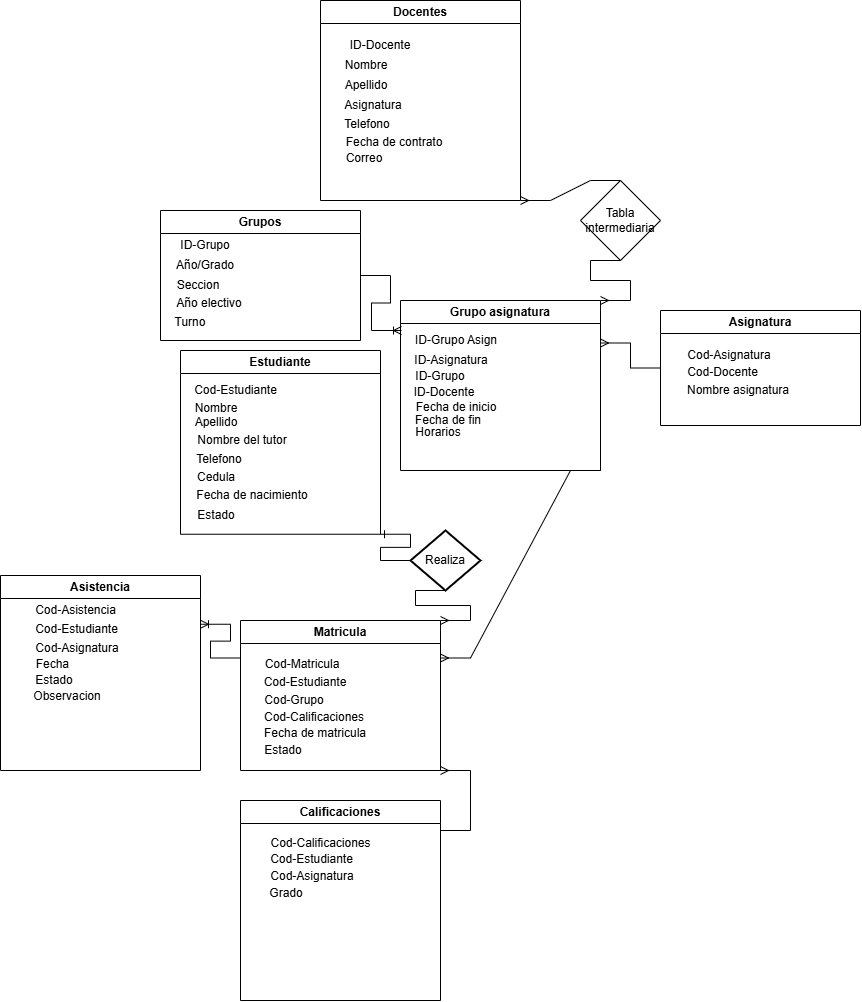

The diagram above was exported from draw.io. Its source (the exported page's mxGraphModel, read from the mxfile embedded in the PNG):
<mxGraphModel dx="2738" dy="3371" grid="1" gridSize="10" guides="1" tooltips="1" connect="1" arrows="1" fold="1" page="1" pageScale="1" pageWidth="827" pageHeight="1169" math="0" shadow="0">
  <root>
    <mxCell id="0" />
    <mxCell id="1" parent="0" />
    <mxCell id="Zbs10WPfAtd_NpOaAnXm-1" parent="1" style="swimlane;whiteSpace=wrap;html=1;" value="Docentes" vertex="1">
      <mxGeometry height="200" width="200" x="-170" y="-1260" as="geometry">
        <mxRectangle height="30" width="90" x="-690" y="30" as="alternateBounds" />
      </mxGeometry>
    </mxCell>
    <mxCell id="IBZUKsfNtLcwFoylehwH-3" parent="Zbs10WPfAtd_NpOaAnXm-1" style="text;html=1;whiteSpace=wrap;strokeColor=none;fillColor=none;align=center;verticalAlign=middle;rounded=0;" value="ID-Docente" vertex="1">
      <mxGeometry height="30" width="100" x="10" y="30" as="geometry" />
    </mxCell>
    <mxCell id="IBZUKsfNtLcwFoylehwH-4" parent="Zbs10WPfAtd_NpOaAnXm-1" style="text;html=1;whiteSpace=wrap;strokeColor=none;fillColor=none;align=center;verticalAlign=middle;rounded=0;" value="Nombre" vertex="1">
      <mxGeometry height="30" width="60" x="16" y="50" as="geometry" />
    </mxCell>
    <mxCell id="IBZUKsfNtLcwFoylehwH-5" parent="Zbs10WPfAtd_NpOaAnXm-1" style="text;html=1;whiteSpace=wrap;strokeColor=none;fillColor=none;align=center;verticalAlign=middle;rounded=0;" value="Apellido" vertex="1">
      <mxGeometry height="30" width="60" x="16" y="70" as="geometry" />
    </mxCell>
    <mxCell id="IBZUKsfNtLcwFoylehwH-6" parent="Zbs10WPfAtd_NpOaAnXm-1" style="text;html=1;whiteSpace=wrap;strokeColor=none;fillColor=none;align=center;verticalAlign=middle;rounded=0;" value="Asignatura" vertex="1">
      <mxGeometry height="30" width="60" x="23" y="90" as="geometry" />
    </mxCell>
    <mxCell id="IBZUKsfNtLcwFoylehwH-7" parent="Zbs10WPfAtd_NpOaAnXm-1" style="text;html=1;whiteSpace=wrap;strokeColor=none;fillColor=none;align=center;verticalAlign=middle;rounded=0;" value="Telefono" vertex="1">
      <mxGeometry height="30" width="60" x="17" y="109" as="geometry" />
    </mxCell>
    <mxCell id="IBZUKsfNtLcwFoylehwH-8" parent="Zbs10WPfAtd_NpOaAnXm-1" style="text;html=1;whiteSpace=wrap;strokeColor=none;fillColor=none;align=center;verticalAlign=middle;rounded=0;" value="Fecha de contrato" vertex="1">
      <mxGeometry height="30" width="100" x="24" y="127" as="geometry" />
    </mxCell>
    <mxCell id="IBZUKsfNtLcwFoylehwH-31" parent="Zbs10WPfAtd_NpOaAnXm-1" style="text;html=1;whiteSpace=wrap;strokeColor=none;fillColor=none;align=center;verticalAlign=middle;rounded=0;" value="Correo" vertex="1">
      <mxGeometry height="30" width="60" x="14" y="143" as="geometry" />
    </mxCell>
    <mxCell id="Zbs10WPfAtd_NpOaAnXm-3" parent="1" style="swimlane;whiteSpace=wrap;html=1;" value="Estudiante" vertex="1">
      <mxGeometry height="183.75" width="200" x="-310" y="-910" as="geometry" />
    </mxCell>
    <mxCell id="IBZUKsfNtLcwFoylehwH-17" parent="Zbs10WPfAtd_NpOaAnXm-3" style="text;html=1;whiteSpace=wrap;strokeColor=none;fillColor=none;align=center;verticalAlign=middle;rounded=0;" value="Cod-Estudiante" vertex="1">
      <mxGeometry height="20" width="93" x="9" y="30" as="geometry" />
    </mxCell>
    <mxCell id="IBZUKsfNtLcwFoylehwH-18" parent="Zbs10WPfAtd_NpOaAnXm-3" style="text;html=1;whiteSpace=wrap;strokeColor=none;fillColor=none;align=center;verticalAlign=middle;rounded=0;" value="Nombre" vertex="1">
      <mxGeometry height="19" width="60" x="6" y="48" as="geometry" />
    </mxCell>
    <mxCell id="IBZUKsfNtLcwFoylehwH-19" parent="Zbs10WPfAtd_NpOaAnXm-3" style="text;html=1;whiteSpace=wrap;strokeColor=none;fillColor=none;align=center;verticalAlign=middle;rounded=0;" value="Apellido" vertex="1">
      <mxGeometry height="10" width="60" x="6" y="67" as="geometry" />
    </mxCell>
    <mxCell id="IBZUKsfNtLcwFoylehwH-23" parent="Zbs10WPfAtd_NpOaAnXm-3" style="text;html=1;whiteSpace=wrap;strokeColor=none;fillColor=none;align=center;verticalAlign=middle;rounded=0;" value="Fecha de nacimiento" vertex="1">
      <mxGeometry height="30" width="120" x="12" y="130" as="geometry" />
    </mxCell>
    <mxCell id="IBZUKsfNtLcwFoylehwH-26" parent="Zbs10WPfAtd_NpOaAnXm-3" style="text;html=1;whiteSpace=wrap;strokeColor=none;fillColor=none;align=center;verticalAlign=middle;rounded=0;" value="Estado" vertex="1">
      <mxGeometry height="30" width="60" x="6" y="150" as="geometry" />
    </mxCell>
    <mxCell id="nyE0frf6dwJGWu9Qz6YL-50" parent="Zbs10WPfAtd_NpOaAnXm-3" style="text;html=1;whiteSpace=wrap;strokeColor=none;fillColor=none;align=center;verticalAlign=middle;rounded=0;" value="Telefono" vertex="1">
      <mxGeometry height="30" width="60" x="9" y="94" as="geometry" />
    </mxCell>
    <mxCell id="nyE0frf6dwJGWu9Qz6YL-52" parent="Zbs10WPfAtd_NpOaAnXm-3" style="text;html=1;whiteSpace=wrap;strokeColor=none;fillColor=none;align=center;verticalAlign=middle;rounded=0;" value="Cedula" vertex="1">
      <mxGeometry height="30" width="60" x="6" y="112" as="geometry" />
    </mxCell>
    <mxCell id="nyE0frf6dwJGWu9Qz6YL-51" parent="Zbs10WPfAtd_NpOaAnXm-3" style="text;html=1;whiteSpace=wrap;strokeColor=none;fillColor=none;align=center;verticalAlign=middle;rounded=0;" value="Nombre del tutor" vertex="1">
      <mxGeometry height="26" width="110" x="7" y="77" as="geometry" />
    </mxCell>
    <mxCell id="Zbs10WPfAtd_NpOaAnXm-4" parent="1" style="swimlane;whiteSpace=wrap;html=1;" value="Asignatura" vertex="1">
      <mxGeometry height="115" width="200" x="170" y="-950" as="geometry" />
    </mxCell>
    <mxCell id="IBZUKsfNtLcwFoylehwH-28" parent="Zbs10WPfAtd_NpOaAnXm-4" style="text;html=1;whiteSpace=wrap;strokeColor=none;fillColor=none;align=center;verticalAlign=middle;rounded=0;" value="Cod-Docente" vertex="1">
      <mxGeometry height="30" width="73" x="26" y="47" as="geometry" />
    </mxCell>
    <mxCell id="IBZUKsfNtLcwFoylehwH-29" parent="Zbs10WPfAtd_NpOaAnXm-4" style="text;html=1;whiteSpace=wrap;strokeColor=none;fillColor=none;align=center;verticalAlign=middle;rounded=0;" value="Cod-Asignatura" vertex="1">
      <mxGeometry height="30" width="90" x="24" y="30" as="geometry" />
    </mxCell>
    <mxCell id="IBZUKsfNtLcwFoylehwH-30" parent="Zbs10WPfAtd_NpOaAnXm-4" style="text;html=1;whiteSpace=wrap;strokeColor=none;fillColor=none;align=center;verticalAlign=middle;rounded=0;" value="Nombre asignatura" vertex="1">
      <mxGeometry height="30" width="130" x="13" y="65" as="geometry" />
    </mxCell>
    <mxCell id="Zbs10WPfAtd_NpOaAnXm-5" parent="1" style="swimlane;whiteSpace=wrap;html=1;" value="Matricula" vertex="1">
      <mxGeometry height="150" width="200" x="-250" y="-640" as="geometry" />
    </mxCell>
    <mxCell id="IBZUKsfNtLcwFoylehwH-35" parent="Zbs10WPfAtd_NpOaAnXm-5" style="text;html=1;whiteSpace=wrap;strokeColor=none;fillColor=none;align=center;verticalAlign=middle;rounded=0;" value="Cod-Estudiante" vertex="1">
      <mxGeometry height="30" width="100" x="15" y="47" as="geometry" />
    </mxCell>
    <mxCell id="IBZUKsfNtLcwFoylehwH-36" parent="Zbs10WPfAtd_NpOaAnXm-5" style="text;html=1;whiteSpace=wrap;strokeColor=none;fillColor=none;align=center;verticalAlign=middle;rounded=0;" value="Cod-Grupo" vertex="1">
      <mxGeometry height="30" width="124" x="-8" y="65" as="geometry" />
    </mxCell>
    <mxCell id="IBZUKsfNtLcwFoylehwH-37" parent="Zbs10WPfAtd_NpOaAnXm-5" style="text;html=1;whiteSpace=wrap;strokeColor=none;fillColor=none;align=center;verticalAlign=middle;rounded=0;" value="Fecha de matricula" vertex="1">
      <mxGeometry height="30" width="110" x="20" y="98" as="geometry" />
    </mxCell>
    <mxCell id="IBZUKsfNtLcwFoylehwH-39" parent="Zbs10WPfAtd_NpOaAnXm-5" style="text;html=1;whiteSpace=wrap;strokeColor=none;fillColor=none;align=center;verticalAlign=middle;rounded=0;" value="Estado" vertex="1">
      <mxGeometry height="30" width="60" x="13" y="115" as="geometry" />
    </mxCell>
    <mxCell id="IBZUKsfNtLcwFoylehwH-43" parent="Zbs10WPfAtd_NpOaAnXm-5" style="text;html=1;whiteSpace=wrap;strokeColor=none;fillColor=none;align=center;verticalAlign=middle;rounded=0;" value="Cod-Matricula" vertex="1">
      <mxGeometry height="30" width="100" x="12" y="29" as="geometry" />
    </mxCell>
    <mxCell id="nyE0frf6dwJGWu9Qz6YL-62" parent="Zbs10WPfAtd_NpOaAnXm-5" style="text;html=1;whiteSpace=wrap;strokeColor=none;fillColor=none;align=center;verticalAlign=middle;rounded=0;" value="Cod-Calificaciones" vertex="1">
      <mxGeometry height="30" width="110" x="19" y="82" as="geometry" />
    </mxCell>
    <mxCell id="IBZUKsfNtLcwFoylehwH-2" parent="1" style="swimlane;whiteSpace=wrap;html=1;" value="Calificaciones" vertex="1">
      <mxGeometry height="200" width="200" x="-250" y="-460" as="geometry" />
    </mxCell>
    <mxCell id="IBZUKsfNtLcwFoylehwH-77" parent="IBZUKsfNtLcwFoylehwH-2" style="text;html=1;whiteSpace=wrap;strokeColor=none;fillColor=none;align=center;verticalAlign=middle;rounded=0;" value="Cod-Calificaciones" vertex="1">
      <mxGeometry height="30" width="119" x="21" y="28" as="geometry" />
    </mxCell>
    <mxCell id="IBZUKsfNtLcwFoylehwH-78" parent="IBZUKsfNtLcwFoylehwH-2" style="text;html=1;whiteSpace=wrap;strokeColor=none;fillColor=none;align=center;verticalAlign=middle;rounded=0;" value="Cod-Estudiante" vertex="1">
      <mxGeometry height="30" width="93" x="25" y="44" as="geometry" />
    </mxCell>
    <mxCell id="IBZUKsfNtLcwFoylehwH-79" parent="IBZUKsfNtLcwFoylehwH-2" style="text;html=1;whiteSpace=wrap;strokeColor=none;fillColor=none;align=center;verticalAlign=middle;rounded=0;" value="Cod-Asignatura" vertex="1">
      <mxGeometry height="30" width="90" x="27" y="61" as="geometry" />
    </mxCell>
    <mxCell id="IBZUKsfNtLcwFoylehwH-80" parent="IBZUKsfNtLcwFoylehwH-2" style="text;html=1;whiteSpace=wrap;strokeColor=none;fillColor=none;align=center;verticalAlign=middle;rounded=0;" value="Grado" vertex="1">
      <mxGeometry height="30" width="60" x="16" y="78" as="geometry" />
    </mxCell>
    <mxCell id="IBZUKsfNtLcwFoylehwH-25" parent="1" style="swimlane;whiteSpace=wrap;html=1;" value="Asistencia" vertex="1">
      <mxGeometry height="195" width="200" x="-490" y="-685" as="geometry" />
    </mxCell>
    <mxCell id="IBZUKsfNtLcwFoylehwH-68" parent="IBZUKsfNtLcwFoylehwH-25" style="text;html=1;whiteSpace=wrap;strokeColor=none;fillColor=none;align=center;verticalAlign=middle;rounded=0;" value="Fecha&amp;nbsp;" vertex="1">
      <mxGeometry height="30" width="60" x="24" y="74" as="geometry" />
    </mxCell>
    <mxCell id="IBZUKsfNtLcwFoylehwH-69" parent="IBZUKsfNtLcwFoylehwH-25" style="text;html=1;whiteSpace=wrap;strokeColor=none;fillColor=none;align=center;verticalAlign=middle;rounded=0;" value="Estado" vertex="1">
      <mxGeometry height="30" width="60" x="24" y="90" as="geometry" />
    </mxCell>
    <mxCell id="IBZUKsfNtLcwFoylehwH-71" parent="IBZUKsfNtLcwFoylehwH-25" style="text;html=1;whiteSpace=wrap;strokeColor=none;fillColor=none;align=center;verticalAlign=middle;rounded=0;" value="Observacion" vertex="1">
      <mxGeometry height="30" width="60" x="37" y="106" as="geometry" />
    </mxCell>
    <mxCell id="IBZUKsfNtLcwFoylehwH-74" parent="IBZUKsfNtLcwFoylehwH-25" style="text;html=1;whiteSpace=wrap;strokeColor=none;fillColor=none;align=center;verticalAlign=middle;rounded=0;" value="Cod-Asistencia" vertex="1">
      <mxGeometry height="30" width="93" x="29" y="20" as="geometry" />
    </mxCell>
    <mxCell id="IBZUKsfNtLcwFoylehwH-73" parent="IBZUKsfNtLcwFoylehwH-25" style="text;html=1;whiteSpace=wrap;strokeColor=none;fillColor=none;align=center;verticalAlign=middle;rounded=0;" value="Cod-Estudiante" vertex="1">
      <mxGeometry height="30" width="93" x="30" y="39" as="geometry" />
    </mxCell>
    <mxCell id="IBZUKsfNtLcwFoylehwH-75" parent="IBZUKsfNtLcwFoylehwH-25" style="text;html=1;whiteSpace=wrap;strokeColor=none;fillColor=none;align=center;verticalAlign=middle;rounded=0;" value="Cod-Asignatura" vertex="1">
      <mxGeometry height="30" width="90" x="32" y="58" as="geometry" />
    </mxCell>
    <mxCell id="c4iGVYToNZrz1mQkMeMU-3" edge="1" parent="1" source="Zbs10WPfAtd_NpOaAnXm-5" style="edgeStyle=entityRelationEdgeStyle;fontSize=12;html=1;endArrow=ERoneToMany;rounded=0;entryX=1;entryY=0.25;entryDx=0;entryDy=0;exitX=0;exitY=0.25;exitDx=0;exitDy=0;" target="IBZUKsfNtLcwFoylehwH-25" value="">
      <mxGeometry height="100" relative="1" width="100" as="geometry">
        <mxPoint x="-160" y="-280" as="sourcePoint" />
        <mxPoint y="-20" as="targetPoint" />
      </mxGeometry>
    </mxCell>
    <mxCell id="DhP3teFxWmT_rNTcu3Ku-8" parent="1" style="strokeWidth=2;html=1;shape=mxgraph.flowchart.decision;whiteSpace=wrap;" value="Realiza" vertex="1">
      <mxGeometry height="60" width="70" x="-80" y="-730" as="geometry" />
    </mxCell>
    <mxCell id="DhP3teFxWmT_rNTcu3Ku-9" edge="1" parent="1" source="DhP3teFxWmT_rNTcu3Ku-8" style="edgeStyle=entityRelationEdgeStyle;fontSize=12;html=1;endArrow=ERone;endFill=1;rounded=0;exitX=0;exitY=0.5;exitDx=0;exitDy=0;exitPerimeter=0;entryX=1;entryY=1;entryDx=0;entryDy=0;" target="Zbs10WPfAtd_NpOaAnXm-3" value="">
      <mxGeometry height="100" relative="1" width="100" as="geometry">
        <mxPoint x="-370" y="-220" as="sourcePoint" />
        <mxPoint x="-260" y="-310" as="targetPoint" />
      </mxGeometry>
    </mxCell>
    <mxCell id="DhP3teFxWmT_rNTcu3Ku-10" edge="1" parent="1" source="DhP3teFxWmT_rNTcu3Ku-8" style="edgeStyle=entityRelationEdgeStyle;fontSize=12;html=1;endArrow=ERmany;rounded=0;entryX=1;entryY=0;entryDx=0;entryDy=0;exitX=0.5;exitY=1;exitDx=0;exitDy=0;exitPerimeter=0;" target="Zbs10WPfAtd_NpOaAnXm-5" value="">
      <mxGeometry height="100" relative="1" width="100" as="geometry">
        <mxPoint x="110" y="-588.91" as="sourcePoint" />
        <mxPoint x="50" y="-631.0974999999997" as="targetPoint" />
      </mxGeometry>
    </mxCell>
    <mxCell id="nyE0frf6dwJGWu9Qz6YL-34" parent="1" style="swimlane;whiteSpace=wrap;html=1;" value="Grupo asignatura" vertex="1">
      <mxGeometry height="170" width="200" x="-90" y="-960" as="geometry" />
    </mxCell>
    <mxCell id="nyE0frf6dwJGWu9Qz6YL-41" parent="nyE0frf6dwJGWu9Qz6YL-34" style="text;html=1;whiteSpace=wrap;strokeColor=none;fillColor=none;align=center;verticalAlign=middle;rounded=0;" value="ID-Grupo Asign" vertex="1">
      <mxGeometry height="20" width="110" x="1" y="30" as="geometry" />
    </mxCell>
    <mxCell id="nyE0frf6dwJGWu9Qz6YL-42" parent="nyE0frf6dwJGWu9Qz6YL-34" style="text;html=1;whiteSpace=wrap;strokeColor=none;fillColor=none;align=center;verticalAlign=middle;rounded=0;" value="ID-Asignatura" vertex="1">
      <mxGeometry height="20" width="100" x="1" y="50" as="geometry" />
    </mxCell>
    <mxCell id="nyE0frf6dwJGWu9Qz6YL-43" parent="nyE0frf6dwJGWu9Qz6YL-34" style="text;html=1;whiteSpace=wrap;strokeColor=none;fillColor=none;align=center;verticalAlign=middle;rounded=0;" value="ID-Docente" vertex="1">
      <mxGeometry height="10" width="90" x="-1" y="87" as="geometry" />
    </mxCell>
    <mxCell id="nyE0frf6dwJGWu9Qz6YL-53" parent="nyE0frf6dwJGWu9Qz6YL-34" style="text;html=1;whiteSpace=wrap;strokeColor=none;fillColor=none;align=center;verticalAlign=middle;rounded=0;" value="Fecha de inicio" vertex="1">
      <mxGeometry height="20" width="90" x="11" y="97" as="geometry" />
    </mxCell>
    <mxCell id="nyE0frf6dwJGWu9Qz6YL-54" parent="nyE0frf6dwJGWu9Qz6YL-34" style="text;html=1;whiteSpace=wrap;strokeColor=none;fillColor=none;align=center;verticalAlign=middle;rounded=0;" value="Fecha de fin" vertex="1">
      <mxGeometry height="20" width="90" x="3" y="110" as="geometry" />
    </mxCell>
    <mxCell id="nyE0frf6dwJGWu9Qz6YL-55" parent="nyE0frf6dwJGWu9Qz6YL-34" style="text;html=1;whiteSpace=wrap;strokeColor=none;fillColor=none;align=center;verticalAlign=middle;rounded=0;" value="Horarios" vertex="1">
      <mxGeometry height="30" width="60" x="8" y="117" as="geometry" />
    </mxCell>
    <mxCell id="nyE0frf6dwJGWu9Qz6YL-56" parent="nyE0frf6dwJGWu9Qz6YL-34" style="text;html=1;whiteSpace=wrap;strokeColor=none;fillColor=none;align=center;verticalAlign=middle;rounded=0;" value="ID-Grupo" vertex="1">
      <mxGeometry height="30" width="70" x="5" y="61" as="geometry" />
    </mxCell>
    <mxCell id="nyE0frf6dwJGWu9Qz6YL-35" parent="1" style="swimlane;whiteSpace=wrap;html=1;" value="Grupos" vertex="1">
      <mxGeometry height="130" width="200" x="-330" y="-1050" as="geometry" />
    </mxCell>
    <mxCell id="nyE0frf6dwJGWu9Qz6YL-36" parent="nyE0frf6dwJGWu9Qz6YL-35" style="text;html=1;whiteSpace=wrap;strokeColor=none;fillColor=none;align=center;verticalAlign=middle;rounded=0;" value="ID-Grupo" vertex="1">
      <mxGeometry height="30" width="90" y="20" as="geometry" />
    </mxCell>
    <mxCell id="nyE0frf6dwJGWu9Qz6YL-37" parent="nyE0frf6dwJGWu9Qz6YL-35" style="text;html=1;whiteSpace=wrap;strokeColor=none;fillColor=none;align=center;verticalAlign=middle;rounded=0;" value="Año/Grado" vertex="1">
      <mxGeometry height="30" width="60" x="15" y="40" as="geometry" />
    </mxCell>
    <mxCell id="nyE0frf6dwJGWu9Qz6YL-38" parent="nyE0frf6dwJGWu9Qz6YL-35" style="text;html=1;whiteSpace=wrap;strokeColor=none;fillColor=none;align=center;verticalAlign=middle;rounded=0;" value="Seccion" vertex="1">
      <mxGeometry height="30" width="60" x="8" y="60" as="geometry" />
    </mxCell>
    <mxCell id="nyE0frf6dwJGWu9Qz6YL-39" parent="nyE0frf6dwJGWu9Qz6YL-35" style="text;html=1;whiteSpace=wrap;strokeColor=none;fillColor=none;align=center;verticalAlign=middle;rounded=0;" value="Año electivo" vertex="1">
      <mxGeometry height="30" width="70" x="14" y="78" as="geometry" />
    </mxCell>
    <mxCell id="nyE0frf6dwJGWu9Qz6YL-40" parent="nyE0frf6dwJGWu9Qz6YL-35" style="text;html=1;whiteSpace=wrap;strokeColor=none;fillColor=none;align=center;verticalAlign=middle;rounded=0;" value="Turno" vertex="1">
      <mxGeometry height="30" width="60" y="97" as="geometry" />
    </mxCell>
    <mxCell id="nyE0frf6dwJGWu9Qz6YL-45" edge="1" parent="1" source="nyE0frf6dwJGWu9Qz6YL-35" style="edgeStyle=entityRelationEdgeStyle;fontSize=12;html=1;endArrow=ERoneToMany;rounded=0;exitX=1;exitY=0.5;exitDx=0;exitDy=0;entryX=0;entryY=0;entryDx=0;entryDy=0;" target="nyE0frf6dwJGWu9Qz6YL-41" value="">
      <mxGeometry height="100" relative="1" width="100" as="geometry">
        <mxPoint x="-60" y="-1010" as="sourcePoint" />
        <mxPoint x="40" y="-1110" as="targetPoint" />
      </mxGeometry>
    </mxCell>
    <mxCell id="nyE0frf6dwJGWu9Qz6YL-47" parent="1" style="rhombus;whiteSpace=wrap;html=1;" value="Tabla intermediaria" vertex="1">
      <mxGeometry height="80" width="80" x="90" y="-1080" as="geometry" />
    </mxCell>
    <mxCell id="nyE0frf6dwJGWu9Qz6YL-48" edge="1" parent="1" source="nyE0frf6dwJGWu9Qz6YL-47" style="edgeStyle=entityRelationEdgeStyle;fontSize=12;html=1;endArrow=ERmany;rounded=0;exitX=0.5;exitY=0;exitDx=0;exitDy=0;entryX=1;entryY=1;entryDx=0;entryDy=0;" target="Zbs10WPfAtd_NpOaAnXm-1" value="">
      <mxGeometry height="100" relative="1" width="100" as="geometry">
        <mxPoint x="-40" y="-1070" as="sourcePoint" />
        <mxPoint x="10" y="-1200" as="targetPoint" />
      </mxGeometry>
    </mxCell>
    <mxCell id="nyE0frf6dwJGWu9Qz6YL-49" edge="1" parent="1" source="nyE0frf6dwJGWu9Qz6YL-47" style="edgeStyle=entityRelationEdgeStyle;fontSize=12;html=1;endArrow=ERmany;rounded=0;exitX=0.5;exitY=1;exitDx=0;exitDy=0;entryX=1;entryY=0;entryDx=0;entryDy=0;" target="nyE0frf6dwJGWu9Qz6YL-34" value="">
      <mxGeometry height="100" relative="1" width="100" as="geometry">
        <mxPoint x="-40" y="-1070" as="sourcePoint" />
        <mxPoint x="60" y="-1170" as="targetPoint" />
      </mxGeometry>
    </mxCell>
    <mxCell id="nyE0frf6dwJGWu9Qz6YL-58" edge="1" parent="1" source="nyE0frf6dwJGWu9Qz6YL-34" style="edgeStyle=entityRelationEdgeStyle;fontSize=12;html=1;endArrow=ERmany;rounded=0;exitX=1;exitY=1;exitDx=0;exitDy=0;entryX=1;entryY=0.25;entryDx=0;entryDy=0;" target="Zbs10WPfAtd_NpOaAnXm-5" value="">
      <mxGeometry height="100" relative="1" width="100" as="geometry">
        <mxPoint x="120" y="-780" as="sourcePoint" />
        <mxPoint x="130" y="-740" as="targetPoint" />
      </mxGeometry>
    </mxCell>
    <mxCell id="nyE0frf6dwJGWu9Qz6YL-61" edge="1" parent="1" source="Zbs10WPfAtd_NpOaAnXm-4" style="edgeStyle=entityRelationEdgeStyle;fontSize=12;html=1;endArrow=ERmany;rounded=0;exitX=0;exitY=0.5;exitDx=0;exitDy=0;entryX=1;entryY=0.25;entryDx=0;entryDy=0;" target="nyE0frf6dwJGWu9Qz6YL-34" value="">
      <mxGeometry height="100" relative="1" width="100" as="geometry">
        <mxPoint x="180" y="-900" as="sourcePoint" />
        <mxPoint x="210" y="-1000" as="targetPoint" />
      </mxGeometry>
    </mxCell>
    <mxCell id="nyE0frf6dwJGWu9Qz6YL-63" edge="1" parent="1" style="edgeStyle=entityRelationEdgeStyle;fontSize=12;html=1;endArrow=ERmany;rounded=0;entryX=1;entryY=1;entryDx=0;entryDy=0;" target="Zbs10WPfAtd_NpOaAnXm-5" value="">
      <mxGeometry height="100" relative="1" width="100" as="geometry">
        <mxPoint x="-50" y="-430" as="sourcePoint" />
        <mxPoint x="-50" y="-540" as="targetPoint" />
      </mxGeometry>
    </mxCell>
  </root>
</mxGraphModel>